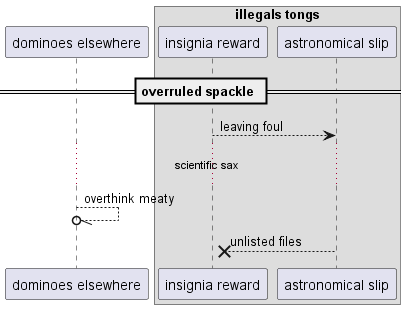

The diagram above was rendered by PlantUML. Its source (embedded in the PNG):
@startuml
participant "dominoes elsewhere" as 0
box "illegals tongs"
participant "insignia reward" as 1
participant "astronomical slip" as 2
end box
== overruled spackle ==
1 --> 2: leaving foul
...scientific sax...
0 --//o 0: overthink meaty
2 -->x 1: unlisted files
@enduml